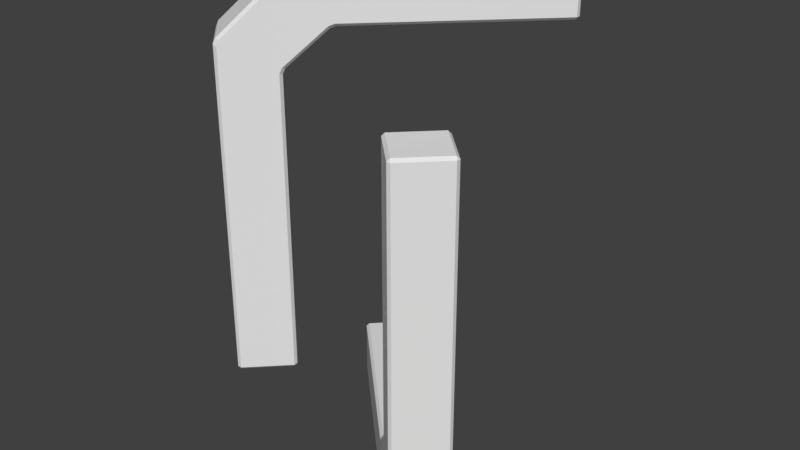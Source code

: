 # Source: Boss.blend  (saved by Blender 2.79.0; exported with 4.5.12 LTS)
import bpy
from mathutils import Matrix  # noqa: F401  (used for matrix-valued properties, if any)

bpy.ops.wm.read_factory_settings(use_empty=True)
scene = bpy.context.scene
scene.name = 'Scene'

# ---- collections
col_collection_1 = bpy.data.collections.new('Collection 1'); scene.collection.children.link(col_collection_1)

# ---- materials (node trees are filled in below, after node groups)
mat_material = bpy.data.materials.new('Material')
mat_material.alpha_threshold = 0.0
mat_material.use_transparent_shadow = False
mat_material.roughness = 0.5
mat_material.line_color = (0.0, 0.0, 0.0, 1.0)

# ---- material node trees

# ---- world
world_world = bpy.data.worlds.new('World'); scene.world = world_world
world_world.color = (0.05088, 0.05088, 0.05088)
world_world.use_sun_shadow = False
world_world.sun_shadow_jitter_overblur = 0.0
world_world.cycles.sampling_method = 'MANUAL'

# ---- meshes
me_cube_001 = bpy.data.meshes.new('Cube.001')
me_cube_001.from_pydata([(5.722e-06, 23.6, 6.909), (6.909, 23.6, 3.815e-06), (-6.909, 23.6, -5.722e-06), (-3.815e-06, 23.6, -6.909), (5.722e-06, -32.81, 6.909), (6.909, -32.81, 9.537e-06), (-6.909, -27.96, -1.907e-06), (-3.815e-06, -27.96, -6.909), (-9.367, -45.24, -2.458), (-2.458, -45.24, -9.367), (-5.232, -34.44, -12.14), (-12.14, -34.44, -5.232), (-37.66, -45.24, -30.75), (-30.75, -45.24, -37.66), (-30.75, -34.44, -37.66), (-37.66, -34.44, -30.75), (5.722e-06, 1.105e-06, 6.909), (6.909, -8.027e-07, 5.722e-06), (-3.815e-06, -8.027e-07, -6.909), (-6.909, -8.027e-07, -3.815e-06)], [], [(16, 17, 1, 0), (17, 18, 3, 1), (18, 19, 2, 3), (19, 16, 0, 2), (0, 1, 3, 2), (16, 4, 5, 17), (17, 5, 7, 18), (18, 7, 6, 19), (19, 6, 4, 16), (5, 4, 8, 9), (9, 8, 12, 13), (10, 9, 13, 14), (4, 6, 11, 8), (7, 5, 9, 10), (6, 7, 10, 11), (14, 13, 12, 15), (8, 11, 15, 12), (11, 10, 14, 15)])
me_cube_001.materials.append(mat_material)
me_cube_001.use_remesh_preserve_volume = False
me_cube_001.use_remesh_preserve_attributes = False
me_cube_001.use_mirror_vertex_groups = False
me_cube_001.update()
me_cube_009 = bpy.data.meshes.new('Cube.009')
me_cube_009.from_pydata([(-5.722e-06, 32.81, 6.909), (-6.909, 32.81, 3.815e-06), (6.909, 27.96, -5.722e-06), (3.815e-06, 27.96, -6.909), (9.367, 45.24, -2.458), (2.458, 45.24, -9.367), (5.232, 34.44, -12.14), (12.14, 34.44, -5.232), (37.66, 45.24, -30.75), (30.75, 45.24, -37.66), (30.75, 34.44, -37.66), (37.66, 34.44, -30.75), (-5.722e-06, -23.6, 6.909), (-6.909, -23.6, 7.629e-06), (6.909, -23.6, 0.0), (3.815e-06, -23.6, -6.909), (-5.722e-06, 1.105e-06, 6.909), (-6.909, -8.027e-07, 5.722e-06), (3.815e-06, -8.027e-07, -6.909), (6.909, -8.027e-07, -3.815e-06)], [], [(16, 0, 1, 17), (17, 1, 3, 18), (18, 3, 2, 19), (19, 2, 0, 16), (1, 0, 4, 5), (5, 4, 8, 9), (6, 5, 9, 10), (0, 2, 7, 4), (3, 1, 5, 6), (2, 3, 6, 7), (10, 9, 8, 11), (4, 7, 11, 8), (7, 6, 10, 11), (16, 17, 13, 12), (17, 18, 15, 13), (18, 19, 14, 15), (19, 16, 12, 14), (12, 13, 15, 14)])
me_cube_009.materials.append(mat_material)
me_cube_009.use_remesh_preserve_volume = False
me_cube_009.use_remesh_preserve_attributes = False
me_cube_009.use_mirror_vertex_groups = False
me_cube_009.update()

# ---- objects
ob_bossshieldleft = bpy.data.objects.new('BossShieldLeft', me_cube_001)
ob_bossshieldright = bpy.data.objects.new('BossShieldRight', me_cube_009)

# ---- transforms, parenting, visibility, modifiers, constraints
ob_bossshieldleft.location = (16.28, -16.28, 9.095e-08)
ob_bossshieldleft.rotation_euler = (1.571, -0.0, 0.0)
ob_bossshieldleft.lineart.crease_threshold = 0.0
_m = ob_bossshieldleft.modifiers.new('Bevel', 'BEVEL')
_m.width = 0.5
_m.width_pct = 0.5
_m.limit_method = 'NONE'
_m.spread = 0.0
ob_bossshieldright.location = (-16.28, -16.28, 9.095e-08)
ob_bossshieldright.rotation_euler = (1.571, -0.0, 0.0)
ob_bossshieldright.lineart.crease_threshold = 0.0
_m = ob_bossshieldright.modifiers.new('Bevel', 'BEVEL')
_m.width = 0.5
_m.width_pct = 0.5
_m.limit_method = 'NONE'
_m.spread = 0.0

# ---- collection membership
col_collection_1.objects.link(ob_bossshieldleft)
col_collection_1.objects.link(ob_bossshieldright)

# ---- scene / render settings (as saved in the file)
scene.frame_start = 1; scene.frame_end = 250; scene.frame_set(1)
scene.render.engine = 'BLENDER_EEVEE_NEXT'
scene.render.resolution_percentage = 50
scene.render.dither_intensity = 0.0
scene.cycles.use_denoising = False
scene.cycles.samples = 128
scene.cycles.sampling_pattern = 'TABULATED_SOBOL'
scene.cycles.light_sampling_threshold = 0.0
scene.cycles.use_adaptive_sampling = False
scene.cycles.use_light_tree = False
scene.cycles.blur_glossy = 0.0
scene.cycles.sample_clamp_indirect = 0.0
scene.view_settings.view_transform = 'Standard'
bpy.context.view_layer.update()

# ---- added for rendering (the .blend has no active camera and no usable light): camera, sun
cam_auto = bpy.data.cameras.new('AutoCamera')
cam_auto.lens = 50.0
cam_auto.sensor_width = 36.0
cam_auto.clip_end = 1793.15
ob_auto_camera = bpy.data.objects.new('AutoCamera', cam_auto)
scene.collection.objects.link(ob_auto_camera)
ob_auto_camera.location = (102.174, -123.518, 81.7392)
ob_auto_camera.rotation_euler = (1.09748, -7.21219e-08, 0.694738)
scene.camera = ob_auto_camera
light_auto_sun = bpy.data.lights.new('AutoSun', 'SUN')
light_auto_sun.energy = 3.0
light_auto_sun.angle = 0.0523599
ob_auto_sun = bpy.data.objects.new('AutoSun', light_auto_sun)
scene.collection.objects.link(ob_auto_sun)
ob_auto_sun.rotation_euler = (0.872665, 0.174533, 0.523599)
bpy.context.view_layer.update()
